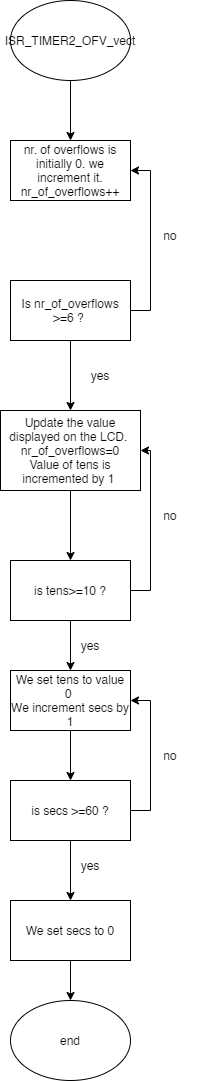

The diagram above was exported from draw.io. Its source (the exported page's mxGraphModel, read from the mxfile embedded in the PNG):
<mxGraphModel dx="1185" dy="662" grid="1" gridSize="10" guides="1" tooltips="1" connect="1" arrows="1" fold="1" page="1" pageScale="1" pageWidth="827" pageHeight="1169" math="0" shadow="0">
  <root>
    <mxCell id="0" />
    <mxCell id="1" parent="0" />
    <mxCell id="eN7m3f_dUXL73p0mUfXj-3" style="edgeStyle=orthogonalEdgeStyle;rounded=0;orthogonalLoop=1;jettySize=auto;html=1;exitX=0.5;exitY=1;exitDx=0;exitDy=0;entryX=0.5;entryY=0;entryDx=0;entryDy=0;" edge="1" parent="1" source="eN7m3f_dUXL73p0mUfXj-1" target="eN7m3f_dUXL73p0mUfXj-2">
      <mxGeometry relative="1" as="geometry" />
    </mxCell>
    <mxCell id="eN7m3f_dUXL73p0mUfXj-1" value="ISR_TIMER2_OFV_vect" style="ellipse;whiteSpace=wrap;html=1;" vertex="1" parent="1">
      <mxGeometry x="120" y="20" width="120" height="80" as="geometry" />
    </mxCell>
    <mxCell id="eN7m3f_dUXL73p0mUfXj-2" value="nr. of overflows is initially 0. we increment it. nr_of_overflows++" style="rounded=0;whiteSpace=wrap;html=1;" vertex="1" parent="1">
      <mxGeometry x="120" y="160" width="120" height="60" as="geometry" />
    </mxCell>
    <mxCell id="eN7m3f_dUXL73p0mUfXj-9" style="edgeStyle=orthogonalEdgeStyle;rounded=0;orthogonalLoop=1;jettySize=auto;html=1;exitX=1;exitY=0.5;exitDx=0;exitDy=0;entryX=1;entryY=0.5;entryDx=0;entryDy=0;" edge="1" parent="1" source="eN7m3f_dUXL73p0mUfXj-6" target="eN7m3f_dUXL73p0mUfXj-2">
      <mxGeometry relative="1" as="geometry" />
    </mxCell>
    <mxCell id="eN7m3f_dUXL73p0mUfXj-12" style="edgeStyle=orthogonalEdgeStyle;rounded=0;orthogonalLoop=1;jettySize=auto;html=1;exitX=0.5;exitY=1;exitDx=0;exitDy=0;" edge="1" parent="1" source="eN7m3f_dUXL73p0mUfXj-6" target="eN7m3f_dUXL73p0mUfXj-11">
      <mxGeometry relative="1" as="geometry" />
    </mxCell>
    <mxCell id="eN7m3f_dUXL73p0mUfXj-6" value="Is nr_of_overflows &amp;gt;=6 ?&amp;nbsp;" style="rounded=0;whiteSpace=wrap;html=1;" vertex="1" parent="1">
      <mxGeometry x="120" y="300" width="120" height="60" as="geometry" />
    </mxCell>
    <mxCell id="eN7m3f_dUXL73p0mUfXj-10" value="no" style="text;html=1;strokeColor=none;fillColor=none;align=center;verticalAlign=middle;whiteSpace=wrap;rounded=0;" vertex="1" parent="1">
      <mxGeometry x="250" y="240" width="60" height="30" as="geometry" />
    </mxCell>
    <mxCell id="eN7m3f_dUXL73p0mUfXj-16" style="edgeStyle=orthogonalEdgeStyle;rounded=0;orthogonalLoop=1;jettySize=auto;html=1;exitX=0.5;exitY=1;exitDx=0;exitDy=0;entryX=0.5;entryY=0;entryDx=0;entryDy=0;" edge="1" parent="1" source="eN7m3f_dUXL73p0mUfXj-11" target="eN7m3f_dUXL73p0mUfXj-15">
      <mxGeometry relative="1" as="geometry" />
    </mxCell>
    <mxCell id="eN7m3f_dUXL73p0mUfXj-11" value="Update the value displayed on the LCD.&amp;nbsp;&lt;br&gt;nr_of_overflows=0&lt;br&gt;Value of tens is incremented by 1&amp;nbsp;" style="rounded=0;whiteSpace=wrap;html=1;" vertex="1" parent="1">
      <mxGeometry x="110" y="430" width="140" height="80" as="geometry" />
    </mxCell>
    <mxCell id="eN7m3f_dUXL73p0mUfXj-13" value="yes" style="text;html=1;strokeColor=none;fillColor=none;align=center;verticalAlign=middle;whiteSpace=wrap;rounded=0;" vertex="1" parent="1">
      <mxGeometry x="180" y="380" width="60" height="30" as="geometry" />
    </mxCell>
    <mxCell id="eN7m3f_dUXL73p0mUfXj-18" style="edgeStyle=orthogonalEdgeStyle;rounded=0;orthogonalLoop=1;jettySize=auto;html=1;exitX=1;exitY=0.5;exitDx=0;exitDy=0;entryX=1;entryY=0.5;entryDx=0;entryDy=0;" edge="1" parent="1" source="eN7m3f_dUXL73p0mUfXj-15" target="eN7m3f_dUXL73p0mUfXj-11">
      <mxGeometry relative="1" as="geometry" />
    </mxCell>
    <mxCell id="eN7m3f_dUXL73p0mUfXj-21" style="edgeStyle=orthogonalEdgeStyle;rounded=0;orthogonalLoop=1;jettySize=auto;html=1;exitX=0.5;exitY=1;exitDx=0;exitDy=0;entryX=0.5;entryY=0;entryDx=0;entryDy=0;" edge="1" parent="1" source="eN7m3f_dUXL73p0mUfXj-15" target="eN7m3f_dUXL73p0mUfXj-20">
      <mxGeometry relative="1" as="geometry" />
    </mxCell>
    <mxCell id="eN7m3f_dUXL73p0mUfXj-15" value="is tens&amp;gt;=10 ?" style="rounded=0;whiteSpace=wrap;html=1;" vertex="1" parent="1">
      <mxGeometry x="120" y="580" width="120" height="60" as="geometry" />
    </mxCell>
    <mxCell id="eN7m3f_dUXL73p0mUfXj-17" value="no" style="text;html=1;strokeColor=none;fillColor=none;align=center;verticalAlign=middle;whiteSpace=wrap;rounded=0;" vertex="1" parent="1">
      <mxGeometry x="250" y="520" width="60" height="30" as="geometry" />
    </mxCell>
    <mxCell id="eN7m3f_dUXL73p0mUfXj-26" style="edgeStyle=orthogonalEdgeStyle;rounded=0;orthogonalLoop=1;jettySize=auto;html=1;exitX=0.5;exitY=1;exitDx=0;exitDy=0;entryX=0.5;entryY=0;entryDx=0;entryDy=0;" edge="1" parent="1" source="eN7m3f_dUXL73p0mUfXj-20" target="eN7m3f_dUXL73p0mUfXj-24">
      <mxGeometry relative="1" as="geometry" />
    </mxCell>
    <mxCell id="eN7m3f_dUXL73p0mUfXj-20" value="We set tens to value 0&amp;nbsp;&lt;br&gt;We increment secs by 1" style="rounded=0;whiteSpace=wrap;html=1;" vertex="1" parent="1">
      <mxGeometry x="120" y="690" width="120" height="60" as="geometry" />
    </mxCell>
    <mxCell id="eN7m3f_dUXL73p0mUfXj-23" value="yes" style="text;html=1;strokeColor=none;fillColor=none;align=center;verticalAlign=middle;whiteSpace=wrap;rounded=0;" vertex="1" parent="1">
      <mxGeometry x="170" y="650" width="60" height="30" as="geometry" />
    </mxCell>
    <mxCell id="eN7m3f_dUXL73p0mUfXj-25" style="edgeStyle=orthogonalEdgeStyle;rounded=0;orthogonalLoop=1;jettySize=auto;html=1;exitX=1;exitY=0.5;exitDx=0;exitDy=0;entryX=1;entryY=0.5;entryDx=0;entryDy=0;" edge="1" parent="1" source="eN7m3f_dUXL73p0mUfXj-24" target="eN7m3f_dUXL73p0mUfXj-20">
      <mxGeometry relative="1" as="geometry" />
    </mxCell>
    <mxCell id="eN7m3f_dUXL73p0mUfXj-27" style="edgeStyle=orthogonalEdgeStyle;rounded=0;orthogonalLoop=1;jettySize=auto;html=1;exitX=0.5;exitY=1;exitDx=0;exitDy=0;" edge="1" parent="1" source="eN7m3f_dUXL73p0mUfXj-24">
      <mxGeometry relative="1" as="geometry">
        <mxPoint x="180" y="920" as="targetPoint" />
      </mxGeometry>
    </mxCell>
    <mxCell id="eN7m3f_dUXL73p0mUfXj-24" value="is secs &amp;gt;=60 ?" style="rounded=0;whiteSpace=wrap;html=1;" vertex="1" parent="1">
      <mxGeometry x="120" y="800" width="120" height="60" as="geometry" />
    </mxCell>
    <mxCell id="eN7m3f_dUXL73p0mUfXj-33" style="edgeStyle=orthogonalEdgeStyle;rounded=0;orthogonalLoop=1;jettySize=auto;html=1;exitX=0.5;exitY=1;exitDx=0;exitDy=0;entryX=0.5;entryY=0;entryDx=0;entryDy=0;" edge="1" parent="1" source="eN7m3f_dUXL73p0mUfXj-28" target="eN7m3f_dUXL73p0mUfXj-32">
      <mxGeometry relative="1" as="geometry" />
    </mxCell>
    <mxCell id="eN7m3f_dUXL73p0mUfXj-28" value="We set secs to 0" style="rounded=0;whiteSpace=wrap;html=1;" vertex="1" parent="1">
      <mxGeometry x="120" y="920" width="120" height="60" as="geometry" />
    </mxCell>
    <mxCell id="eN7m3f_dUXL73p0mUfXj-29" value="yes" style="text;html=1;strokeColor=none;fillColor=none;align=center;verticalAlign=middle;whiteSpace=wrap;rounded=0;" vertex="1" parent="1">
      <mxGeometry x="170" y="870" width="60" height="30" as="geometry" />
    </mxCell>
    <mxCell id="eN7m3f_dUXL73p0mUfXj-30" value="no" style="text;html=1;strokeColor=none;fillColor=none;align=center;verticalAlign=middle;whiteSpace=wrap;rounded=0;" vertex="1" parent="1">
      <mxGeometry x="250" y="760" width="60" height="30" as="geometry" />
    </mxCell>
    <mxCell id="eN7m3f_dUXL73p0mUfXj-32" value="end" style="ellipse;whiteSpace=wrap;html=1;" vertex="1" parent="1">
      <mxGeometry x="120" y="1020" width="120" height="80" as="geometry" />
    </mxCell>
  </root>
</mxGraphModel>